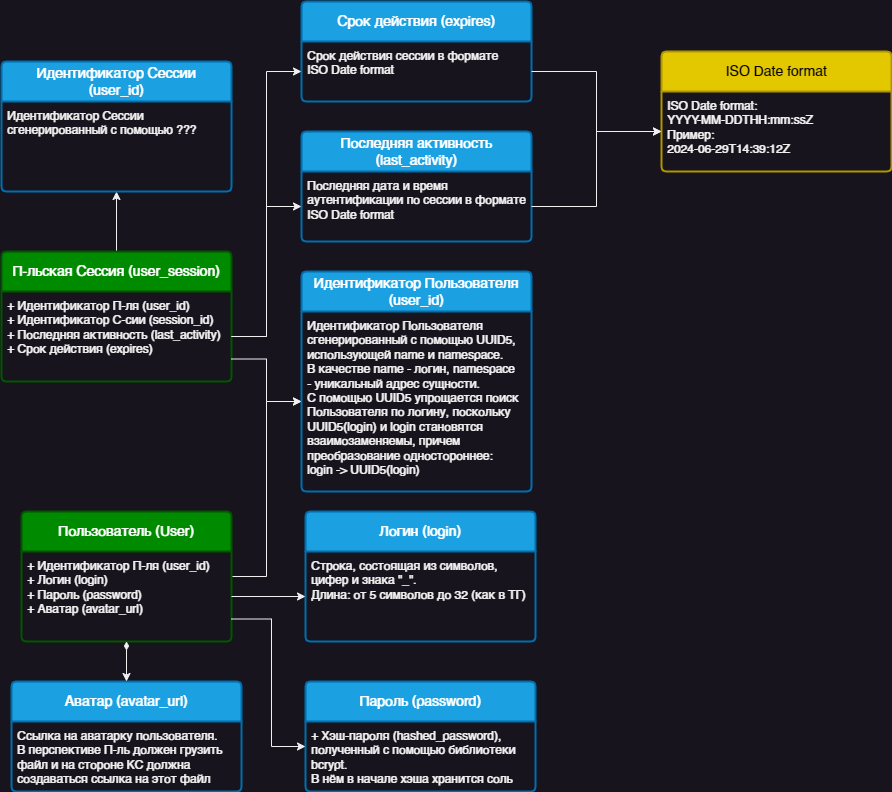

The diagram above was exported from draw.io. Its source (the exported page's mxGraphModel, read from the mxfile embedded in the PNG):
<mxGraphModel dx="1656" dy="818" grid="1" gridSize="10" guides="1" tooltips="1" connect="1" arrows="1" fold="1" page="1" pageScale="1" pageWidth="827" pageHeight="1169" math="0" shadow="0">
  <root>
    <mxCell id="0" />
    <mxCell id="1" parent="0" />
    <mxCell id="CyBXBGic2hE4jjvCa_F8-43" style="edgeStyle=orthogonalEdgeStyle;rounded=0;orthogonalLoop=1;jettySize=auto;html=1;exitX=1;exitY=0.5;exitDx=0;exitDy=0;entryX=0;entryY=0.5;entryDx=0;entryDy=0;startArrow=none;startFill=0;" parent="1" source="CyBXBGic2hE4jjvCa_F8-27" target="CyBXBGic2hE4jjvCa_F8-41" edge="1">
      <mxGeometry relative="1" as="geometry" />
    </mxCell>
    <mxCell id="CyBXBGic2hE4jjvCa_F8-27" value="Пользователь (User)" style="swimlane;childLayout=stackLayout;horizontal=1;startSize=40;horizontalStack=0;rounded=1;fontSize=14;fontStyle=0;strokeWidth=2;resizeParent=0;resizeLast=1;shadow=0;dashed=0;align=center;arcSize=4;whiteSpace=wrap;html=1;fillColor=#008a00;fontColor=#ffffff;strokeColor=#005700;" parent="1" vertex="1">
      <mxGeometry x="100" y="580" width="210" height="130" as="geometry" />
    </mxCell>
    <mxCell id="CyBXBGic2hE4jjvCa_F8-28" value="+ Идентификатор П-ля (user_id)&lt;br&gt;+ Логин (login)&lt;br&gt;+ Пароль (password)&lt;br&gt;+ Аватар (avatar_url)" style="align=left;strokeColor=none;fillColor=none;spacingLeft=4;fontSize=12;verticalAlign=top;resizable=0;rotatable=0;part=1;html=1;" parent="CyBXBGic2hE4jjvCa_F8-27" vertex="1">
      <mxGeometry y="40" width="210" height="90" as="geometry" />
    </mxCell>
    <mxCell id="CyBXBGic2hE4jjvCa_F8-36" value="Пароль (password)" style="swimlane;childLayout=stackLayout;horizontal=1;startSize=40;horizontalStack=0;rounded=1;fontSize=14;fontStyle=0;strokeWidth=2;resizeParent=0;resizeLast=1;shadow=0;dashed=0;align=center;arcSize=4;whiteSpace=wrap;html=1;fillColor=#1ba1e2;fontColor=#ffffff;strokeColor=#006EAF;" parent="1" vertex="1">
      <mxGeometry x="384" y="750" width="230" height="110" as="geometry" />
    </mxCell>
    <mxCell id="CyBXBGic2hE4jjvCa_F8-37" value="+ Хэш-пароля (hashed_password), &lt;br&gt;полученный с&amp;nbsp;помощью библиотеки &lt;br&gt;bcrypt. &lt;br&gt;В нём в начале хэша хранится соль" style="align=left;strokeColor=none;fillColor=none;spacingLeft=4;fontSize=12;verticalAlign=top;resizable=0;rotatable=0;part=1;html=1;" parent="CyBXBGic2hE4jjvCa_F8-36" vertex="1">
      <mxGeometry y="40" width="230" height="70" as="geometry" />
    </mxCell>
    <mxCell id="CyBXBGic2hE4jjvCa_F8-39" value="" style="edgeStyle=orthogonalEdgeStyle;rounded=0;orthogonalLoop=1;jettySize=auto;html=1;startArrow=none;startFill=0;strokeWidth=1;exitX=1;exitY=0.75;exitDx=0;exitDy=0;" parent="1" source="CyBXBGic2hE4jjvCa_F8-28" target="CyBXBGic2hE4jjvCa_F8-37" edge="1">
      <mxGeometry relative="1" as="geometry">
        <Array as="points">
          <mxPoint x="350" y="687" />
          <mxPoint x="350" y="815" />
        </Array>
      </mxGeometry>
    </mxCell>
    <mxCell id="CyBXBGic2hE4jjvCa_F8-40" value="Идентификатор Пользователя&lt;br&gt;(user_id)" style="swimlane;childLayout=stackLayout;horizontal=1;startSize=40;horizontalStack=0;rounded=1;fontSize=14;fontStyle=0;strokeWidth=2;resizeParent=0;resizeLast=1;shadow=0;dashed=0;align=center;arcSize=4;whiteSpace=wrap;html=1;fillColor=#1ba1e2;fontColor=#ffffff;strokeColor=#006EAF;" parent="1" vertex="1">
      <mxGeometry x="380" y="340" width="230" height="220" as="geometry" />
    </mxCell>
    <mxCell id="CyBXBGic2hE4jjvCa_F8-41" value="Идентификатор Пользователя&lt;br&gt;сгенерированный с помощью UUID5,&lt;br&gt;использующей name и namespace.&lt;br&gt;В качестве name - логин, namespace&lt;br&gt;- уникальный адрес сущности.&lt;br&gt;С помощью UUID5 упрощается поиск&lt;br&gt;Пользователя по логину, поскольку&lt;br&gt;UUID5(login) и login становятся&lt;br&gt;взаимозаменяемы, причем &lt;br&gt;преобразование&amp;nbsp;одностороннее:&lt;br&gt;login -&amp;gt; UUID5(login)" style="align=left;strokeColor=none;fillColor=none;spacingLeft=4;fontSize=12;verticalAlign=top;resizable=0;rotatable=0;part=1;html=1;" parent="CyBXBGic2hE4jjvCa_F8-40" vertex="1">
      <mxGeometry y="40" width="230" height="180" as="geometry" />
    </mxCell>
    <mxCell id="CyBXBGic2hE4jjvCa_F8-44" value="Логин (login)" style="swimlane;childLayout=stackLayout;horizontal=1;startSize=40;horizontalStack=0;rounded=1;fontSize=14;fontStyle=0;strokeWidth=2;resizeParent=0;resizeLast=1;shadow=0;dashed=0;align=center;arcSize=4;whiteSpace=wrap;html=1;fillColor=#1ba1e2;fontColor=#ffffff;strokeColor=#006EAF;" parent="1" vertex="1">
      <mxGeometry x="384" y="580" width="230" height="130" as="geometry" />
    </mxCell>
    <mxCell id="CyBXBGic2hE4jjvCa_F8-45" value="Строка, состоящая из символов,&amp;nbsp;&lt;br&gt;цифер и знака &quot;_&quot;.&lt;br&gt;Длина: от 5 символов до 32 (как в ТГ)" style="align=left;strokeColor=none;fillColor=none;spacingLeft=4;fontSize=12;verticalAlign=top;resizable=0;rotatable=0;part=1;html=1;" parent="CyBXBGic2hE4jjvCa_F8-44" vertex="1">
      <mxGeometry y="40" width="230" height="90" as="geometry" />
    </mxCell>
    <mxCell id="CyBXBGic2hE4jjvCa_F8-47" style="edgeStyle=orthogonalEdgeStyle;rounded=0;orthogonalLoop=1;jettySize=auto;html=1;startArrow=none;startFill=0;" parent="1" source="CyBXBGic2hE4jjvCa_F8-28" target="CyBXBGic2hE4jjvCa_F8-45" edge="1">
      <mxGeometry relative="1" as="geometry" />
    </mxCell>
    <mxCell id="CyBXBGic2hE4jjvCa_F8-48" value="Аватар (avatar_url)" style="swimlane;childLayout=stackLayout;horizontal=1;startSize=40;horizontalStack=0;rounded=1;fontSize=14;fontStyle=0;strokeWidth=2;resizeParent=0;resizeLast=1;shadow=0;dashed=0;align=center;arcSize=4;whiteSpace=wrap;html=1;fillColor=#1ba1e2;fontColor=#ffffff;strokeColor=#006EAF;" parent="1" vertex="1">
      <mxGeometry x="90" y="750" width="230" height="110" as="geometry" />
    </mxCell>
    <mxCell id="CyBXBGic2hE4jjvCa_F8-49" value="Ссылка на аватарку пользователя.&lt;br&gt;В перспективе П-ль должен грузить&amp;nbsp;&lt;br&gt;файл и на стороне KC должна&lt;br&gt;создаваться ссылка на этот файл" style="align=left;strokeColor=none;fillColor=none;spacingLeft=4;fontSize=12;verticalAlign=top;resizable=0;rotatable=0;part=1;html=1;" parent="CyBXBGic2hE4jjvCa_F8-48" vertex="1">
      <mxGeometry y="40" width="230" height="70" as="geometry" />
    </mxCell>
    <mxCell id="CyBXBGic2hE4jjvCa_F8-52" style="edgeStyle=orthogonalEdgeStyle;rounded=0;orthogonalLoop=1;jettySize=auto;html=1;startArrow=diamondThin;startFill=1;" parent="1" source="CyBXBGic2hE4jjvCa_F8-28" target="CyBXBGic2hE4jjvCa_F8-48" edge="1">
      <mxGeometry relative="1" as="geometry" />
    </mxCell>
    <mxCell id="DgBRq3_PrkJnsQy8nKH5-26" value="" style="edgeStyle=orthogonalEdgeStyle;rounded=0;orthogonalLoop=1;jettySize=auto;html=1;" parent="1" source="DgBRq3_PrkJnsQy8nKH5-1" target="DgBRq3_PrkJnsQy8nKH5-24" edge="1">
      <mxGeometry relative="1" as="geometry" />
    </mxCell>
    <mxCell id="DgBRq3_PrkJnsQy8nKH5-1" value="П-льская Сессия (user_session)" style="swimlane;childLayout=stackLayout;horizontal=1;startSize=40;horizontalStack=0;rounded=1;fontSize=14;fontStyle=0;strokeWidth=2;resizeParent=0;resizeLast=1;shadow=0;dashed=0;align=center;arcSize=4;whiteSpace=wrap;html=1;fillColor=#008a00;fontColor=#ffffff;strokeColor=#005700;" parent="1" vertex="1">
      <mxGeometry x="80" y="320" width="230" height="130" as="geometry" />
    </mxCell>
    <mxCell id="DgBRq3_PrkJnsQy8nKH5-2" value="+ Идентификатор П-ля (user_id)&lt;br&gt;+ Идентификатор С-сии (session_id)&lt;br&gt;+ Последняя активность (last_activity)&lt;br&gt;+ Срок действия (expires)" style="align=left;strokeColor=none;fillColor=none;spacingLeft=4;fontSize=12;verticalAlign=top;resizable=0;rotatable=0;part=1;html=1;" parent="DgBRq3_PrkJnsQy8nKH5-1" vertex="1">
      <mxGeometry y="40" width="230" height="90" as="geometry" />
    </mxCell>
    <mxCell id="DgBRq3_PrkJnsQy8nKH5-3" value="Последняя активность (last_activity)" style="swimlane;childLayout=stackLayout;horizontal=1;startSize=40;horizontalStack=0;rounded=1;fontSize=14;fontStyle=0;strokeWidth=2;resizeParent=0;resizeLast=1;shadow=0;dashed=0;align=center;arcSize=4;whiteSpace=wrap;html=1;fillColor=#1ba1e2;fontColor=#ffffff;strokeColor=#006EAF;" parent="1" vertex="1">
      <mxGeometry x="380" y="200" width="230" height="110" as="geometry" />
    </mxCell>
    <mxCell id="DgBRq3_PrkJnsQy8nKH5-4" value="Последняя дата и время&lt;br&gt;аутентификации по сессии в формате&lt;br&gt;ISO Date format" style="align=left;strokeColor=none;fillColor=none;spacingLeft=4;fontSize=12;verticalAlign=top;resizable=0;rotatable=0;part=1;html=1;" parent="DgBRq3_PrkJnsQy8nKH5-3" vertex="1">
      <mxGeometry y="40" width="230" height="70" as="geometry" />
    </mxCell>
    <mxCell id="DgBRq3_PrkJnsQy8nKH5-8" value="ISO Date format" style="swimlane;childLayout=stackLayout;horizontal=1;startSize=40;horizontalStack=0;rounded=1;fontSize=14;fontStyle=0;strokeWidth=2;resizeParent=0;resizeLast=1;shadow=0;dashed=0;align=center;arcSize=4;whiteSpace=wrap;html=1;fillColor=#e3c800;fontColor=#000000;strokeColor=#B09500;" parent="1" vertex="1">
      <mxGeometry x="740" y="120" width="230" height="120" as="geometry" />
    </mxCell>
    <mxCell id="DgBRq3_PrkJnsQy8nKH5-9" value="ISO Date format:&lt;br style=&quot;&quot;&gt;&lt;span style=&quot;&quot;&gt;YYYY-MM-DDTHH:mm:ssZ&lt;/span&gt;&lt;br style=&quot;&quot;&gt;&lt;span style=&quot;&quot;&gt;Пример:&lt;/span&gt;&lt;br style=&quot;&quot;&gt;&lt;span style=&quot;&quot;&gt;2024-06-29T14:39:12Z&lt;/span&gt;" style="align=left;strokeColor=none;fillColor=none;spacingLeft=4;fontSize=12;verticalAlign=top;resizable=0;rotatable=0;part=1;html=1;" parent="DgBRq3_PrkJnsQy8nKH5-8" vertex="1">
      <mxGeometry y="40" width="230" height="80" as="geometry" />
    </mxCell>
    <mxCell id="DgBRq3_PrkJnsQy8nKH5-16" style="edgeStyle=orthogonalEdgeStyle;rounded=0;orthogonalLoop=1;jettySize=auto;html=1;exitX=1;exitY=0.5;exitDx=0;exitDy=0;entryX=0;entryY=0.5;entryDx=0;entryDy=0;" parent="1" source="DgBRq3_PrkJnsQy8nKH5-2" target="DgBRq3_PrkJnsQy8nKH5-4" edge="1">
      <mxGeometry relative="1" as="geometry" />
    </mxCell>
    <mxCell id="DgBRq3_PrkJnsQy8nKH5-17" style="edgeStyle=orthogonalEdgeStyle;rounded=0;orthogonalLoop=1;jettySize=auto;html=1;" parent="1" source="DgBRq3_PrkJnsQy8nKH5-4" target="DgBRq3_PrkJnsQy8nKH5-9" edge="1">
      <mxGeometry relative="1" as="geometry" />
    </mxCell>
    <mxCell id="DgBRq3_PrkJnsQy8nKH5-18" value="Срок действия (expires)" style="swimlane;childLayout=stackLayout;horizontal=1;startSize=40;horizontalStack=0;rounded=1;fontSize=14;fontStyle=0;strokeWidth=2;resizeParent=0;resizeLast=1;shadow=0;dashed=0;align=center;arcSize=4;whiteSpace=wrap;html=1;fillColor=#1ba1e2;fontColor=#ffffff;strokeColor=#006EAF;" parent="1" vertex="1">
      <mxGeometry x="380" y="70" width="230" height="100" as="geometry" />
    </mxCell>
    <mxCell id="DgBRq3_PrkJnsQy8nKH5-19" value="Срок действия сессии в формате&lt;br&gt;ISO Date format" style="align=left;strokeColor=none;fillColor=none;spacingLeft=4;fontSize=12;verticalAlign=top;resizable=0;rotatable=0;part=1;html=1;" parent="DgBRq3_PrkJnsQy8nKH5-18" vertex="1">
      <mxGeometry y="40" width="230" height="60" as="geometry" />
    </mxCell>
    <mxCell id="DgBRq3_PrkJnsQy8nKH5-20" style="edgeStyle=orthogonalEdgeStyle;rounded=0;orthogonalLoop=1;jettySize=auto;html=1;exitX=1;exitY=0.5;exitDx=0;exitDy=0;entryX=0;entryY=0.5;entryDx=0;entryDy=0;" parent="1" source="DgBRq3_PrkJnsQy8nKH5-19" target="DgBRq3_PrkJnsQy8nKH5-9" edge="1">
      <mxGeometry relative="1" as="geometry" />
    </mxCell>
    <mxCell id="DgBRq3_PrkJnsQy8nKH5-21" style="edgeStyle=orthogonalEdgeStyle;rounded=0;orthogonalLoop=1;jettySize=auto;html=1;exitX=1;exitY=0.5;exitDx=0;exitDy=0;entryX=0;entryY=0.5;entryDx=0;entryDy=0;" parent="1" source="DgBRq3_PrkJnsQy8nKH5-2" target="DgBRq3_PrkJnsQy8nKH5-19" edge="1">
      <mxGeometry relative="1" as="geometry" />
    </mxCell>
    <mxCell id="DgBRq3_PrkJnsQy8nKH5-22" style="edgeStyle=orthogonalEdgeStyle;rounded=0;orthogonalLoop=1;jettySize=auto;html=1;exitX=1;exitY=0.75;exitDx=0;exitDy=0;entryX=0;entryY=0.5;entryDx=0;entryDy=0;startArrow=none;startFill=0;" parent="1" source="DgBRq3_PrkJnsQy8nKH5-2" target="CyBXBGic2hE4jjvCa_F8-41" edge="1">
      <mxGeometry relative="1" as="geometry" />
    </mxCell>
    <mxCell id="DgBRq3_PrkJnsQy8nKH5-23" value="Идентификатор Сессии&lt;br&gt;(user_id)" style="swimlane;childLayout=stackLayout;horizontal=1;startSize=40;horizontalStack=0;rounded=1;fontSize=14;fontStyle=0;strokeWidth=2;resizeParent=0;resizeLast=1;shadow=0;dashed=0;align=center;arcSize=4;whiteSpace=wrap;html=1;fillColor=#1ba1e2;fontColor=#ffffff;strokeColor=#006EAF;" parent="1" vertex="1">
      <mxGeometry x="80" y="130" width="230" height="130" as="geometry" />
    </mxCell>
    <mxCell id="DgBRq3_PrkJnsQy8nKH5-24" value="Идентификатор Сессии &lt;br&gt;сгенерированный с помощью ???" style="align=left;strokeColor=none;fillColor=none;spacingLeft=4;fontSize=12;verticalAlign=top;resizable=0;rotatable=0;part=1;html=1;" parent="DgBRq3_PrkJnsQy8nKH5-23" vertex="1">
      <mxGeometry y="40" width="230" height="90" as="geometry" />
    </mxCell>
  </root>
</mxGraphModel>